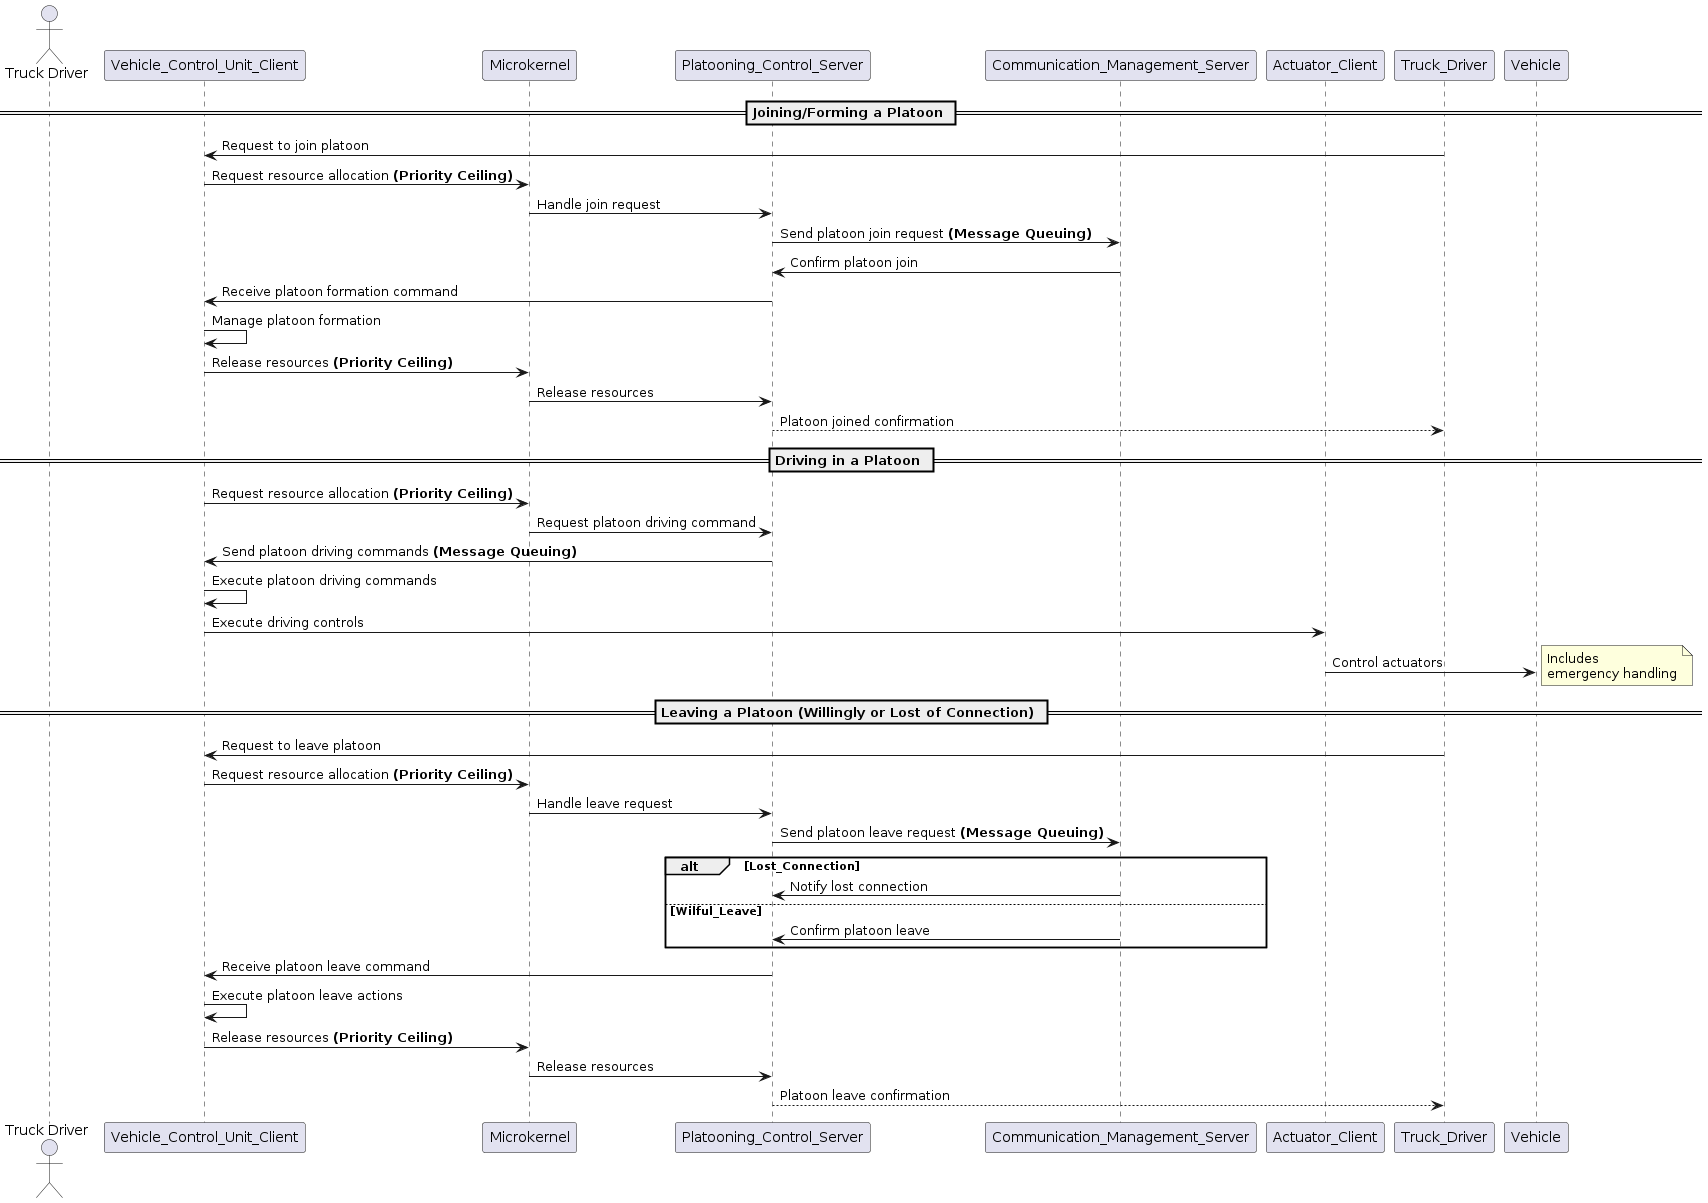

The diagram above was rendered by PlantUML. Its source (embedded in the PNG):
@startuml
actor "Truck Driver"
participant "Vehicle_Control_Unit_Client" as VCU
participant "Microkernel" as MK
participant "Platooning_Control_Server" as PCS
participant "Communication_Management_Server" as CMS
participant "Actuator_Client" as AC

== Joining/Forming a Platoon ==
Truck_Driver -> VCU: Request to join platoon
VCU -> MK: Request resource allocation **(Priority Ceiling)**
MK -> PCS: Handle join request
PCS -> CMS: Send platoon join request **(Message Queuing)**
CMS -> PCS: Confirm platoon join
PCS -> VCU: Receive platoon formation command
VCU -> VCU: Manage platoon formation
VCU -> MK: Release resources **(Priority Ceiling)**
MK -> PCS: Release resources
PCS --> Truck_Driver: Platoon joined confirmation

== Driving in a Platoon ==
VCU -> MK: Request resource allocation **(Priority Ceiling)**
MK -> PCS: Request platoon driving command
PCS -> VCU: Send platoon driving commands **(Message Queuing)**
VCU -> VCU: Execute platoon driving commands
VCU -> AC: Execute driving controls
AC -> Vehicle: Control actuators
note right: Includes\nemergency handling

== Leaving a Platoon (Willingly or Lost of Connection) ==
Truck_Driver -> VCU: Request to leave platoon
VCU -> MK: Request resource allocation **(Priority Ceiling)**
MK -> PCS: Handle leave request
PCS -> CMS: Send platoon leave request **(Message Queuing)**
alt Lost_Connection
    CMS -> PCS: Notify lost connection
else Wilful_Leave
    CMS -> PCS: Confirm platoon leave
end
PCS -> VCU: Receive platoon leave command
VCU -> VCU: Execute platoon leave actions
VCU -> MK: Release resources **(Priority Ceiling)**
MK -> PCS: Release resources
PCS --> Truck_Driver: Platoon leave confirmation
@enduml